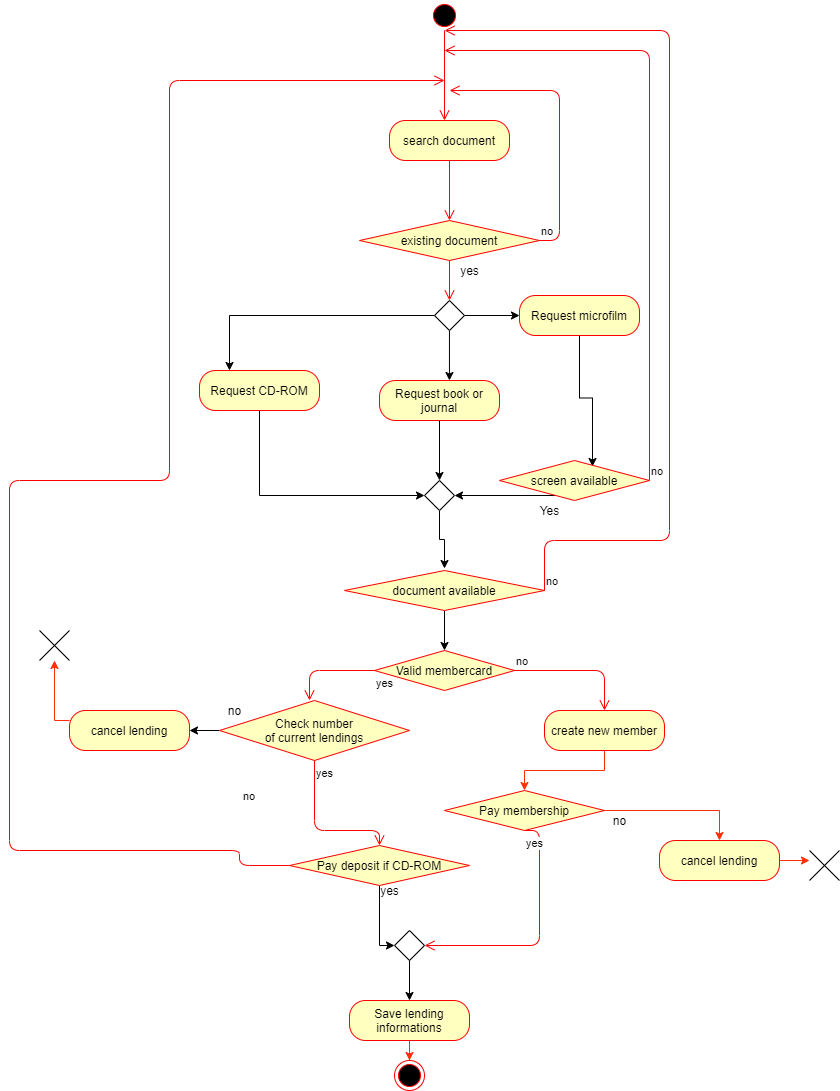

The diagram above was exported from draw.io. Its source (the exported page's mxGraphModel, read from the mxfile embedded in the PNG):
<mxGraphModel dx="2272" dy="762" grid="1" gridSize="10" guides="1" tooltips="1" connect="1" arrows="1" fold="1" page="1" pageScale="1" pageWidth="850" pageHeight="1100" math="0" shadow="0">
  <root>
    <mxCell id="0" />
    <mxCell id="1" parent="0" />
    <mxCell id="awhCBsZjnrYuohCJ3X-p-1" value="" style="ellipse;html=1;shape=startState;fillColor=#000000;strokeColor=#ff0000;" parent="1" vertex="1">
      <mxGeometry x="380" width="30" height="30" as="geometry" />
    </mxCell>
    <mxCell id="awhCBsZjnrYuohCJ3X-p-2" value="" style="edgeStyle=orthogonalEdgeStyle;html=1;verticalAlign=bottom;endArrow=open;endSize=8;strokeColor=#ff0000;" parent="1" source="awhCBsZjnrYuohCJ3X-p-1" edge="1">
      <mxGeometry relative="1" as="geometry">
        <mxPoint x="395" y="120" as="targetPoint" />
      </mxGeometry>
    </mxCell>
    <mxCell id="awhCBsZjnrYuohCJ3X-p-3" value="search document" style="rounded=1;whiteSpace=wrap;html=1;arcSize=40;fontColor=#000000;fillColor=#ffffc0;strokeColor=#ff0000;" parent="1" vertex="1">
      <mxGeometry x="340" y="120" width="120" height="40" as="geometry" />
    </mxCell>
    <mxCell id="awhCBsZjnrYuohCJ3X-p-4" value="" style="edgeStyle=orthogonalEdgeStyle;html=1;verticalAlign=bottom;endArrow=open;endSize=8;strokeColor=#ff0000;" parent="1" source="awhCBsZjnrYuohCJ3X-p-3" edge="1">
      <mxGeometry relative="1" as="geometry">
        <mxPoint x="400" y="220" as="targetPoint" />
      </mxGeometry>
    </mxCell>
    <mxCell id="awhCBsZjnrYuohCJ3X-p-5" value="existing document" style="rhombus;whiteSpace=wrap;html=1;fillColor=#ffffc0;strokeColor=#ff0000;" parent="1" vertex="1">
      <mxGeometry x="310" y="220" width="180" height="40" as="geometry" />
    </mxCell>
    <mxCell id="awhCBsZjnrYuohCJ3X-p-6" value="no" style="edgeStyle=orthogonalEdgeStyle;html=1;align=left;verticalAlign=bottom;endArrow=open;endSize=8;strokeColor=#ff0000;" parent="1" source="awhCBsZjnrYuohCJ3X-p-5" edge="1">
      <mxGeometry x="-1" relative="1" as="geometry">
        <mxPoint x="400" y="90" as="targetPoint" />
        <Array as="points">
          <mxPoint x="510" y="240" />
          <mxPoint x="510" y="90" />
          <mxPoint x="400" y="90" />
        </Array>
      </mxGeometry>
    </mxCell>
    <mxCell id="awhCBsZjnrYuohCJ3X-p-7" value="" style="edgeStyle=orthogonalEdgeStyle;html=1;align=left;verticalAlign=top;endArrow=open;endSize=8;strokeColor=#ff0000;" parent="1" source="awhCBsZjnrYuohCJ3X-p-5" edge="1">
      <mxGeometry x="-1" relative="1" as="geometry">
        <mxPoint x="400" y="300" as="targetPoint" />
      </mxGeometry>
    </mxCell>
    <mxCell id="6G3N6LMG-LLZvK7LFYB4-10" style="edgeStyle=orthogonalEdgeStyle;rounded=0;orthogonalLoop=1;jettySize=auto;html=1;entryX=0;entryY=0.5;entryDx=0;entryDy=0;" parent="1" source="awhCBsZjnrYuohCJ3X-p-29" target="6G3N6LMG-LLZvK7LFYB4-8" edge="1">
      <mxGeometry relative="1" as="geometry">
        <Array as="points">
          <mxPoint x="210" y="495" />
        </Array>
      </mxGeometry>
    </mxCell>
    <mxCell id="awhCBsZjnrYuohCJ3X-p-29" value="Request CD-ROM" style="rounded=1;whiteSpace=wrap;html=1;arcSize=40;fontColor=#000000;fillColor=#ffffc0;strokeColor=#ff0000;" parent="1" vertex="1">
      <mxGeometry x="150" y="370" width="120" height="40" as="geometry" />
    </mxCell>
    <mxCell id="6G3N6LMG-LLZvK7LFYB4-9" style="edgeStyle=orthogonalEdgeStyle;rounded=0;orthogonalLoop=1;jettySize=auto;html=1;" parent="1" source="awhCBsZjnrYuohCJ3X-p-35" edge="1">
      <mxGeometry relative="1" as="geometry">
        <mxPoint x="390" y="480" as="targetPoint" />
      </mxGeometry>
    </mxCell>
    <mxCell id="awhCBsZjnrYuohCJ3X-p-35" value="Request book or journal" style="rounded=1;whiteSpace=wrap;html=1;arcSize=40;fontColor=#000000;fillColor=#ffffc0;strokeColor=#ff0000;" parent="1" vertex="1">
      <mxGeometry x="330" y="380" width="120" height="40" as="geometry" />
    </mxCell>
    <mxCell id="6G3N6LMG-LLZvK7LFYB4-23" style="edgeStyle=orthogonalEdgeStyle;rounded=0;orthogonalLoop=1;jettySize=auto;html=1;entryX=0.62;entryY=0.15;entryDx=0;entryDy=0;entryPerimeter=0;" parent="1" source="awhCBsZjnrYuohCJ3X-p-37" target="awhCBsZjnrYuohCJ3X-p-64" edge="1">
      <mxGeometry relative="1" as="geometry" />
    </mxCell>
    <mxCell id="awhCBsZjnrYuohCJ3X-p-37" value="Request microfilm" style="rounded=1;whiteSpace=wrap;html=1;arcSize=40;fontColor=#000000;fillColor=#ffffc0;strokeColor=#ff0000;" parent="1" vertex="1">
      <mxGeometry x="470" y="295" width="120" height="40" as="geometry" />
    </mxCell>
    <mxCell id="awhCBsZjnrYuohCJ3X-p-54" value="create new member" style="rounded=1;whiteSpace=wrap;html=1;arcSize=40;fontColor=#000000;fillColor=#ffffc0;strokeColor=#ff0000;" parent="1" vertex="1">
      <mxGeometry x="495" y="710" width="120" height="40" as="geometry" />
    </mxCell>
    <mxCell id="6G3N6LMG-LLZvK7LFYB4-42" style="edgeStyle=orthogonalEdgeStyle;rounded=0;orthogonalLoop=1;jettySize=auto;html=1;entryX=0;entryY=0.5;entryDx=0;entryDy=0;" parent="1" source="awhCBsZjnrYuohCJ3X-p-60" target="6G3N6LMG-LLZvK7LFYB4-41" edge="1">
      <mxGeometry relative="1" as="geometry">
        <Array as="points">
          <mxPoint x="330" y="945" />
        </Array>
      </mxGeometry>
    </mxCell>
    <mxCell id="awhCBsZjnrYuohCJ3X-p-60" value="Pay deposit if CD-ROM" style="rhombus;whiteSpace=wrap;html=1;fillColor=#ffffc0;strokeColor=#ff0000;fontColor=#000000;" parent="1" vertex="1">
      <mxGeometry x="240" y="845" width="180" height="40" as="geometry" />
    </mxCell>
    <mxCell id="awhCBsZjnrYuohCJ3X-p-61" value="no" style="edgeStyle=orthogonalEdgeStyle;html=1;align=left;verticalAlign=bottom;endArrow=open;endSize=8;strokeColor=#ff0000;fontColor=#000000;exitX=0;exitY=0.5;exitDx=0;exitDy=0;" parent="1" source="awhCBsZjnrYuohCJ3X-p-60" edge="1">
      <mxGeometry x="-0.936" y="-60" relative="1" as="geometry">
        <mxPoint x="395" y="80" as="targetPoint" />
        <Array as="points">
          <mxPoint x="190" y="865" />
          <mxPoint x="190" y="850" />
          <mxPoint x="-40" y="850" />
          <mxPoint x="-40" y="480" />
          <mxPoint x="120" y="480" />
          <mxPoint x="120" y="80" />
        </Array>
        <mxPoint as="offset" />
      </mxGeometry>
    </mxCell>
    <mxCell id="6G3N6LMG-LLZvK7LFYB4-21" style="edgeStyle=orthogonalEdgeStyle;rounded=0;orthogonalLoop=1;jettySize=auto;html=1;entryX=1;entryY=0.5;entryDx=0;entryDy=0;" parent="1" source="awhCBsZjnrYuohCJ3X-p-64" target="6G3N6LMG-LLZvK7LFYB4-8" edge="1">
      <mxGeometry relative="1" as="geometry">
        <Array as="points">
          <mxPoint x="530" y="495" />
        </Array>
      </mxGeometry>
    </mxCell>
    <mxCell id="awhCBsZjnrYuohCJ3X-p-64" value="screen available" style="rhombus;whiteSpace=wrap;html=1;fillColor=#ffffc0;strokeColor=#ff0000;fontColor=#000000;" parent="1" vertex="1">
      <mxGeometry x="450" y="460" width="150" height="40" as="geometry" />
    </mxCell>
    <mxCell id="awhCBsZjnrYuohCJ3X-p-65" value="no" style="edgeStyle=orthogonalEdgeStyle;html=1;align=left;verticalAlign=bottom;endArrow=open;endSize=8;strokeColor=#ff0000;fontColor=#000000;" parent="1" source="awhCBsZjnrYuohCJ3X-p-64" edge="1">
      <mxGeometry x="-1" relative="1" as="geometry">
        <mxPoint x="395" y="50" as="targetPoint" />
        <Array as="points">
          <mxPoint x="600" y="50" />
        </Array>
      </mxGeometry>
    </mxCell>
    <mxCell id="6G3N6LMG-LLZvK7LFYB4-18" style="edgeStyle=orthogonalEdgeStyle;rounded=0;orthogonalLoop=1;jettySize=auto;html=1;entryX=0.5;entryY=0;entryDx=0;entryDy=0;" parent="1" source="awhCBsZjnrYuohCJ3X-p-69" edge="1">
      <mxGeometry relative="1" as="geometry">
        <mxPoint x="395" y="650" as="targetPoint" />
      </mxGeometry>
    </mxCell>
    <mxCell id="awhCBsZjnrYuohCJ3X-p-69" value="document available" style="rhombus;whiteSpace=wrap;html=1;fillColor=#ffffc0;strokeColor=#ff0000;fontColor=#000000;" parent="1" vertex="1">
      <mxGeometry x="295" y="570" width="200" height="40" as="geometry" />
    </mxCell>
    <mxCell id="awhCBsZjnrYuohCJ3X-p-70" value="no" style="edgeStyle=orthogonalEdgeStyle;html=1;align=left;verticalAlign=bottom;endArrow=open;endSize=8;strokeColor=#ff0000;fontColor=#000000;exitX=1;exitY=0.5;exitDx=0;exitDy=0;" parent="1" source="awhCBsZjnrYuohCJ3X-p-69" edge="1">
      <mxGeometry x="-1" relative="1" as="geometry">
        <mxPoint x="395" y="30" as="targetPoint" />
        <mxPoint x="510" y="650" as="sourcePoint" />
        <Array as="points">
          <mxPoint x="495" y="540" />
          <mxPoint x="620" y="540" />
          <mxPoint x="620" y="30" />
          <mxPoint x="395" y="30" />
        </Array>
      </mxGeometry>
    </mxCell>
    <mxCell id="awhCBsZjnrYuohCJ3X-p-125" value="" style="edgeStyle=orthogonalEdgeStyle;rounded=0;orthogonalLoop=1;jettySize=auto;html=1;strokeColor=#FF2F05;fontColor=#000000;" parent="1" source="awhCBsZjnrYuohCJ3X-p-101" target="awhCBsZjnrYuohCJ3X-p-123" edge="1">
      <mxGeometry relative="1" as="geometry" />
    </mxCell>
    <mxCell id="awhCBsZjnrYuohCJ3X-p-101" value="Save lending informations" style="rounded=1;whiteSpace=wrap;html=1;arcSize=40;fontColor=#000000;fillColor=#ffffc0;strokeColor=#ff0000;" parent="1" vertex="1">
      <mxGeometry x="300" y="1000" width="120" height="40" as="geometry" />
    </mxCell>
    <mxCell id="awhCBsZjnrYuohCJ3X-p-117" value="" style="edgeStyle=orthogonalEdgeStyle;rounded=0;orthogonalLoop=1;jettySize=auto;html=1;strokeColor=#FF2F05;fontColor=#000000;" parent="1" source="awhCBsZjnrYuohCJ3X-p-107" target="awhCBsZjnrYuohCJ3X-p-115" edge="1">
      <mxGeometry relative="1" as="geometry" />
    </mxCell>
    <mxCell id="awhCBsZjnrYuohCJ3X-p-109" value="yes" style="edgeStyle=orthogonalEdgeStyle;html=1;align=left;verticalAlign=top;endArrow=open;endSize=8;strokeColor=#ff0000;fontColor=#000000;entryX=1;entryY=0.5;entryDx=0;entryDy=0;exitX=0.5;exitY=1;exitDx=0;exitDy=0;" parent="1" source="awhCBsZjnrYuohCJ3X-p-107" target="6G3N6LMG-LLZvK7LFYB4-41" edge="1">
      <mxGeometry x="-1" relative="1" as="geometry">
        <mxPoint x="410" y="950" as="targetPoint" />
        <mxPoint x="490" y="900" as="sourcePoint" />
        <Array as="points">
          <mxPoint x="490" y="830" />
          <mxPoint x="490" y="945" />
        </Array>
      </mxGeometry>
    </mxCell>
    <mxCell id="awhCBsZjnrYuohCJ3X-p-118" value="" style="edgeStyle=orthogonalEdgeStyle;rounded=0;orthogonalLoop=1;jettySize=auto;html=1;strokeColor=#FF2F05;fontColor=#000000;" parent="1" source="awhCBsZjnrYuohCJ3X-p-115" edge="1">
      <mxGeometry relative="1" as="geometry">
        <mxPoint x="760" y="860" as="targetPoint" />
      </mxGeometry>
    </mxCell>
    <mxCell id="awhCBsZjnrYuohCJ3X-p-115" value="cancel lending" style="rounded=1;whiteSpace=wrap;html=1;arcSize=40;fontColor=#000000;fillColor=#ffffc0;strokeColor=#ff0000;" parent="1" vertex="1">
      <mxGeometry x="610" y="840" width="120" height="40" as="geometry" />
    </mxCell>
    <mxCell id="awhCBsZjnrYuohCJ3X-p-119" value="no" style="text;html=1;align=center;verticalAlign=middle;resizable=0;points=[];autosize=1;fontColor=#000000;" parent="1" vertex="1">
      <mxGeometry x="555" y="810" width="30" height="20" as="geometry" />
    </mxCell>
    <mxCell id="awhCBsZjnrYuohCJ3X-p-122" value="yes" style="text;html=1;align=center;verticalAlign=middle;resizable=0;points=[];autosize=1;fontColor=#000000;" parent="1" vertex="1">
      <mxGeometry x="405" y="260" width="30" height="20" as="geometry" />
    </mxCell>
    <mxCell id="awhCBsZjnrYuohCJ3X-p-123" value="" style="ellipse;html=1;shape=endState;fillColor=#000000;strokeColor=#ff0000;fontColor=#000000;" parent="1" vertex="1">
      <mxGeometry x="345" y="1060" width="30" height="30" as="geometry" />
    </mxCell>
    <mxCell id="6G3N6LMG-LLZvK7LFYB4-2" style="edgeStyle=orthogonalEdgeStyle;rounded=0;orthogonalLoop=1;jettySize=auto;html=1;entryX=0.583;entryY=0;entryDx=0;entryDy=0;entryPerimeter=0;" parent="1" source="6G3N6LMG-LLZvK7LFYB4-1" target="awhCBsZjnrYuohCJ3X-p-35" edge="1">
      <mxGeometry relative="1" as="geometry" />
    </mxCell>
    <mxCell id="6G3N6LMG-LLZvK7LFYB4-3" style="edgeStyle=orthogonalEdgeStyle;rounded=0;orthogonalLoop=1;jettySize=auto;html=1;entryX=0.25;entryY=0;entryDx=0;entryDy=0;" parent="1" source="6G3N6LMG-LLZvK7LFYB4-1" target="awhCBsZjnrYuohCJ3X-p-29" edge="1">
      <mxGeometry relative="1" as="geometry" />
    </mxCell>
    <mxCell id="6G3N6LMG-LLZvK7LFYB4-4" style="edgeStyle=orthogonalEdgeStyle;rounded=0;orthogonalLoop=1;jettySize=auto;html=1;" parent="1" source="6G3N6LMG-LLZvK7LFYB4-1" target="awhCBsZjnrYuohCJ3X-p-37" edge="1">
      <mxGeometry relative="1" as="geometry" />
    </mxCell>
    <mxCell id="6G3N6LMG-LLZvK7LFYB4-1" value="" style="rhombus;" parent="1" vertex="1">
      <mxGeometry x="385" y="300" width="30" height="30" as="geometry" />
    </mxCell>
    <mxCell id="6G3N6LMG-LLZvK7LFYB4-12" style="edgeStyle=orthogonalEdgeStyle;rounded=0;orthogonalLoop=1;jettySize=auto;html=1;" parent="1" source="6G3N6LMG-LLZvK7LFYB4-8" edge="1">
      <mxGeometry relative="1" as="geometry">
        <mxPoint x="395" y="568" as="targetPoint" />
      </mxGeometry>
    </mxCell>
    <mxCell id="6G3N6LMG-LLZvK7LFYB4-8" value="" style="rhombus;" parent="1" vertex="1">
      <mxGeometry x="375" y="480" width="30" height="30" as="geometry" />
    </mxCell>
    <mxCell id="6G3N6LMG-LLZvK7LFYB4-22" value="Yes" style="text;html=1;align=center;verticalAlign=middle;resizable=0;points=[];autosize=1;" parent="1" vertex="1">
      <mxGeometry x="480" y="500" width="40" height="20" as="geometry" />
    </mxCell>
    <mxCell id="6G3N6LMG-LLZvK7LFYB4-38" style="edgeStyle=orthogonalEdgeStyle;rounded=0;orthogonalLoop=1;jettySize=auto;html=1;" parent="1" source="6G3N6LMG-LLZvK7LFYB4-24" target="6G3N6LMG-LLZvK7LFYB4-37" edge="1">
      <mxGeometry relative="1" as="geometry" />
    </mxCell>
    <mxCell id="6G3N6LMG-LLZvK7LFYB4-24" value="Check number&lt;br&gt;of current lendings" style="rhombus;whiteSpace=wrap;html=1;fillColor=#ffffc0;strokeColor=#ff0000;" parent="1" vertex="1">
      <mxGeometry x="170" y="700" width="190" height="60" as="geometry" />
    </mxCell>
    <mxCell id="6G3N6LMG-LLZvK7LFYB4-26" value="yes" style="edgeStyle=orthogonalEdgeStyle;html=1;align=left;verticalAlign=top;endArrow=open;endSize=8;strokeColor=#ff0000;entryX=0.5;entryY=0;entryDx=0;entryDy=0;" parent="1" source="6G3N6LMG-LLZvK7LFYB4-24" target="awhCBsZjnrYuohCJ3X-p-60" edge="1">
      <mxGeometry x="-1" relative="1" as="geometry">
        <mxPoint x="100" y="870" as="targetPoint" />
        <Array as="points">
          <mxPoint x="265" y="830" />
        </Array>
      </mxGeometry>
    </mxCell>
    <mxCell id="6G3N6LMG-LLZvK7LFYB4-29" value="Valid membercard" style="rhombus;whiteSpace=wrap;html=1;fillColor=#ffffc0;strokeColor=#ff0000;" parent="1" vertex="1">
      <mxGeometry x="325" y="650" width="140" height="40" as="geometry" />
    </mxCell>
    <mxCell id="6G3N6LMG-LLZvK7LFYB4-30" value="no" style="edgeStyle=orthogonalEdgeStyle;html=1;align=left;verticalAlign=bottom;endArrow=open;endSize=8;strokeColor=#ff0000;entryX=0.5;entryY=0;entryDx=0;entryDy=0;" parent="1" source="6G3N6LMG-LLZvK7LFYB4-29" target="awhCBsZjnrYuohCJ3X-p-54" edge="1">
      <mxGeometry x="-1" relative="1" as="geometry">
        <mxPoint x="540" y="670" as="targetPoint" />
      </mxGeometry>
    </mxCell>
    <mxCell id="6G3N6LMG-LLZvK7LFYB4-31" value="yes" style="edgeStyle=orthogonalEdgeStyle;html=1;align=left;verticalAlign=top;endArrow=open;endSize=8;strokeColor=#ff0000;" parent="1" source="6G3N6LMG-LLZvK7LFYB4-29" edge="1">
      <mxGeometry x="-1" relative="1" as="geometry">
        <mxPoint x="260" y="700" as="targetPoint" />
      </mxGeometry>
    </mxCell>
    <mxCell id="6G3N6LMG-LLZvK7LFYB4-34" value="no" style="text;html=1;align=center;verticalAlign=middle;resizable=0;points=[];autosize=1;" parent="1" vertex="1">
      <mxGeometry x="170" y="700" width="30" height="20" as="geometry" />
    </mxCell>
    <mxCell id="6G3N6LMG-LLZvK7LFYB4-36" value="" style="edgeStyle=orthogonalEdgeStyle;rounded=0;orthogonalLoop=1;jettySize=auto;html=1;strokeColor=#FF2F05;fontColor=#000000;" parent="1" source="6G3N6LMG-LLZvK7LFYB4-37" edge="1">
      <mxGeometry relative="1" as="geometry">
        <Array as="points">
          <mxPoint x="5" y="720" />
        </Array>
        <mxPoint x="5" y="660" as="targetPoint" />
      </mxGeometry>
    </mxCell>
    <mxCell id="6G3N6LMG-LLZvK7LFYB4-37" value="cancel lending" style="rounded=1;whiteSpace=wrap;html=1;arcSize=40;fontColor=#000000;fillColor=#ffffc0;strokeColor=#ff0000;" parent="1" vertex="1">
      <mxGeometry x="20" y="710" width="120" height="40" as="geometry" />
    </mxCell>
    <mxCell id="6G3N6LMG-LLZvK7LFYB4-43" style="edgeStyle=orthogonalEdgeStyle;rounded=0;orthogonalLoop=1;jettySize=auto;html=1;" parent="1" source="6G3N6LMG-LLZvK7LFYB4-41" target="awhCBsZjnrYuohCJ3X-p-101" edge="1">
      <mxGeometry relative="1" as="geometry" />
    </mxCell>
    <mxCell id="6G3N6LMG-LLZvK7LFYB4-41" value="" style="rhombus;" parent="1" vertex="1">
      <mxGeometry x="345" y="930" width="30" height="30" as="geometry" />
    </mxCell>
    <mxCell id="6G3N6LMG-LLZvK7LFYB4-44" value="yes" style="text;html=1;align=center;verticalAlign=middle;resizable=0;points=[];autosize=1;" parent="1" vertex="1">
      <mxGeometry x="325" y="880" width="30" height="20" as="geometry" />
    </mxCell>
    <mxCell id="awhCBsZjnrYuohCJ3X-p-107" value="Pay membership" style="rhombus;whiteSpace=wrap;html=1;fillColor=#ffffc0;strokeColor=#ff0000;fontColor=#000000;" parent="1" vertex="1">
      <mxGeometry x="395" y="790" width="160" height="40" as="geometry" />
    </mxCell>
    <mxCell id="6G3N6LMG-LLZvK7LFYB4-45" value="" style="edgeStyle=orthogonalEdgeStyle;rounded=0;orthogonalLoop=1;jettySize=auto;html=1;strokeColor=#FF2F05;fontColor=#000000;" parent="1" source="awhCBsZjnrYuohCJ3X-p-54" target="awhCBsZjnrYuohCJ3X-p-107" edge="1">
      <mxGeometry relative="1" as="geometry">
        <mxPoint x="485" y="840" as="targetPoint" />
        <mxPoint x="495" y="730" as="sourcePoint" />
      </mxGeometry>
    </mxCell>
    <mxCell id="S5-pNkFRszngbaZe5qmv-1" value="" style="shape=umlDestroy;" vertex="1" parent="1">
      <mxGeometry x="-10" y="630" width="30" height="30" as="geometry" />
    </mxCell>
    <mxCell id="S5-pNkFRszngbaZe5qmv-2" value="" style="shape=umlDestroy;" vertex="1" parent="1">
      <mxGeometry x="760" y="850" width="30" height="30" as="geometry" />
    </mxCell>
  </root>
</mxGraphModel>